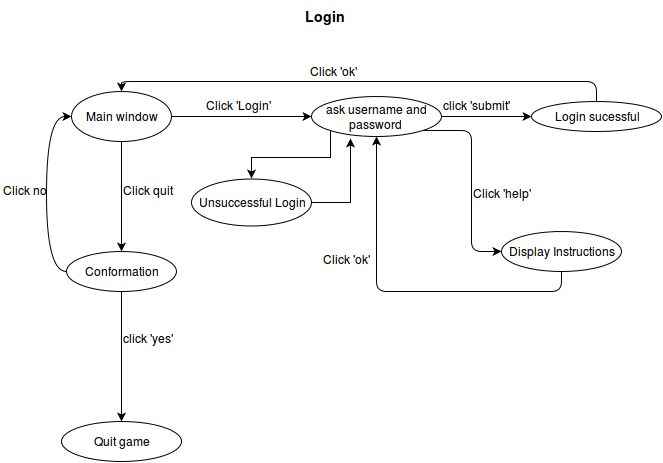

The diagram above was exported from draw.io. Its source (the exported page's mxGraphModel, read from the mxfile embedded in the PNG):
<mxGraphModel dx="1049" dy="543" grid="1" gridSize="10" guides="1" tooltips="1" connect="1" arrows="1" fold="1" page="1" pageScale="1" pageWidth="826" pageHeight="1169" background="#ffffff" math="0" shadow="0">
  <root>
    <mxCell id="0" />
    <mxCell id="1" parent="0" />
    <mxCell id="2" value="&lt;font style=&quot;font-size: 14px&quot;&gt;&lt;b&gt;Login&lt;br&gt;&lt;/b&gt;&lt;/font&gt;" style="text;html=1;strokeColor=none;fillColor=none;align=center;verticalAlign=middle;whiteSpace=wrap;overflow=hidden;" parent="1" vertex="1">
      <mxGeometry x="418" y="30" width="70" height="30" as="geometry" />
    </mxCell>
    <mxCell id="9" style="edgeStyle=orthogonalEdgeStyle;curved=1;html=1;exitX=0.5;exitY=1;entryX=0.5;entryY=0;jettySize=auto;orthogonalLoop=1;" parent="1" source="3" target="5" edge="1">
      <mxGeometry relative="1" as="geometry" />
    </mxCell>
    <mxCell id="15" style="edgeStyle=orthogonalEdgeStyle;curved=1;html=1;exitX=1;exitY=0.5;entryX=0;entryY=0.5;jettySize=auto;orthogonalLoop=1;" parent="1" source="3" target="4" edge="1">
      <mxGeometry relative="1" as="geometry" />
    </mxCell>
    <mxCell id="3" value="Main window&lt;br&gt;" style="ellipse;whiteSpace=wrap;html=1;strokeWidth=1;fillColor=none;" parent="1" vertex="1">
      <mxGeometry x="200" y="120" width="100" height="50" as="geometry" />
    </mxCell>
    <mxCell id="19" style="edgeStyle=orthogonalEdgeStyle;rounded=1;html=1;exitX=1;exitY=1;entryX=0;entryY=0.5;jettySize=auto;orthogonalLoop=1;" parent="1" source="4" target="7" edge="1">
      <mxGeometry relative="1" as="geometry" />
    </mxCell>
    <mxCell id="22" style="edgeStyle=orthogonalEdgeStyle;rounded=1;html=1;exitX=1;exitY=0.5;entryX=0;entryY=0.5;jettySize=auto;orthogonalLoop=1;" parent="1" source="4" target="8" edge="1">
      <mxGeometry relative="1" as="geometry" />
    </mxCell>
    <mxCell id="32" style="edgeStyle=orthogonalEdgeStyle;rounded=0;html=1;exitX=0;exitY=1;jettySize=auto;orthogonalLoop=1;" edge="1" parent="1" source="4" target="31">
      <mxGeometry relative="1" as="geometry" />
    </mxCell>
    <mxCell id="4" value="ask username and password&lt;br&gt;" style="ellipse;whiteSpace=wrap;html=1;strokeWidth=1;fillColor=none;" parent="1" vertex="1">
      <mxGeometry x="440" y="125" width="130" height="40" as="geometry" />
    </mxCell>
    <mxCell id="10" style="edgeStyle=orthogonalEdgeStyle;curved=1;html=1;exitX=0;exitY=0.5;entryX=0;entryY=0.5;jettySize=auto;orthogonalLoop=1;" parent="1" source="5" target="3" edge="1">
      <mxGeometry relative="1" as="geometry" />
    </mxCell>
    <mxCell id="11" style="edgeStyle=orthogonalEdgeStyle;curved=1;html=1;exitX=0.5;exitY=1;entryX=0.5;entryY=0;jettySize=auto;orthogonalLoop=1;" parent="1" source="5" target="6" edge="1">
      <mxGeometry relative="1" as="geometry" />
    </mxCell>
    <mxCell id="5" value="Conformation &lt;br&gt;" style="ellipse;whiteSpace=wrap;html=1;strokeWidth=1;fillColor=none;" parent="1" vertex="1">
      <mxGeometry x="195" y="280" width="110" height="40" as="geometry" />
    </mxCell>
    <mxCell id="6" value="Quit game &lt;br&gt;" style="ellipse;whiteSpace=wrap;html=1;strokeWidth=1;fillColor=none;" parent="1" vertex="1">
      <mxGeometry x="190" y="450" width="120" height="40" as="geometry" />
    </mxCell>
    <mxCell id="20" style="edgeStyle=orthogonalEdgeStyle;rounded=1;html=1;exitX=0.5;exitY=1;entryX=0.5;entryY=1;jettySize=auto;orthogonalLoop=1;" parent="1" source="7" target="4" edge="1">
      <mxGeometry relative="1" as="geometry" />
    </mxCell>
    <mxCell id="7" value="Display Instructions&lt;br&gt;" style="ellipse;whiteSpace=wrap;html=1;strokeWidth=1;fillColor=none;" parent="1" vertex="1">
      <mxGeometry x="630" y="260" width="120" height="40" as="geometry" />
    </mxCell>
    <mxCell id="16" style="edgeStyle=orthogonalEdgeStyle;html=1;exitX=0.5;exitY=0;entryX=0.5;entryY=0;jettySize=auto;orthogonalLoop=1;rounded=1;" parent="1" source="8" target="3" edge="1">
      <mxGeometry relative="1" as="geometry" />
    </mxCell>
    <mxCell id="8" value="Login sucessful&lt;br&gt;" style="ellipse;whiteSpace=wrap;html=1;strokeWidth=1;fillColor=none;" parent="1" vertex="1">
      <mxGeometry x="660" y="130" width="130" height="30" as="geometry" />
    </mxCell>
    <mxCell id="17" value="Click 'ok'&lt;br&gt;" style="text;html=1;strokeColor=none;fillColor=none;align=center;verticalAlign=middle;whiteSpace=wrap;overflow=hidden;" parent="1" vertex="1">
      <mxGeometry x="418" y="90" width="87" height="20" as="geometry" />
    </mxCell>
    <mxCell id="23" value="Click no&lt;br&gt;" style="text;html=1;resizable=0;points=[];autosize=1;align=left;verticalAlign=top;spacingTop=-4;" parent="1" vertex="1">
      <mxGeometry x="130" y="210" width="60" height="20" as="geometry" />
    </mxCell>
    <mxCell id="24" value="Click quit&lt;br&gt;" style="text;html=1;resizable=0;points=[];autosize=1;align=left;verticalAlign=top;spacingTop=-4;" parent="1" vertex="1">
      <mxGeometry x="250" y="210" width="70" height="20" as="geometry" />
    </mxCell>
    <mxCell id="25" value="click 'yes'&lt;br&gt;" style="text;html=1;resizable=0;points=[];autosize=1;align=left;verticalAlign=top;spacingTop=-4;" parent="1" vertex="1">
      <mxGeometry x="250" y="358" width="70" height="20" as="geometry" />
    </mxCell>
    <mxCell id="26" value="Click 'Login'&lt;br&gt;" style="text;html=1;resizable=0;points=[];autosize=1;align=left;verticalAlign=top;spacingTop=-4;" parent="1" vertex="1">
      <mxGeometry x="333" y="125" width="80" height="20" as="geometry" />
    </mxCell>
    <mxCell id="27" value="click 'submit'&lt;br&gt;" style="text;html=1;resizable=0;points=[];autosize=1;align=left;verticalAlign=top;spacingTop=-4;" parent="1" vertex="1">
      <mxGeometry x="570" y="125" width="80" height="20" as="geometry" />
    </mxCell>
    <mxCell id="28" value="Click 'help'&lt;br&gt;" style="text;html=1;resizable=0;points=[];autosize=1;align=left;verticalAlign=top;spacingTop=-4;" parent="1" vertex="1">
      <mxGeometry x="600" y="213" width="70" height="20" as="geometry" />
    </mxCell>
    <mxCell id="29" value="Click 'ok'&lt;br&gt;" style="text;html=1;resizable=0;points=[];autosize=1;align=left;verticalAlign=top;spacingTop=-4;" parent="1" vertex="1">
      <mxGeometry x="450" y="279" width="60" height="20" as="geometry" />
    </mxCell>
    <mxCell id="33" style="edgeStyle=orthogonalEdgeStyle;rounded=0;html=1;exitX=1;exitY=0.5;jettySize=auto;orthogonalLoop=1;entryX=0.3;entryY=1.05;entryPerimeter=0;" edge="1" parent="1" source="31" target="4">
      <mxGeometry relative="1" as="geometry">
        <mxPoint x="474" y="167" as="targetPoint" />
        <Array as="points">
          <mxPoint x="479" y="231" />
        </Array>
      </mxGeometry>
    </mxCell>
    <mxCell id="31" value="Unsuccessful Login&lt;br&gt;" style="ellipse;whiteSpace=wrap;html=1;" vertex="1" parent="1">
      <mxGeometry x="320" y="207" width="120" height="47" as="geometry" />
    </mxCell>
  </root>
</mxGraphModel>